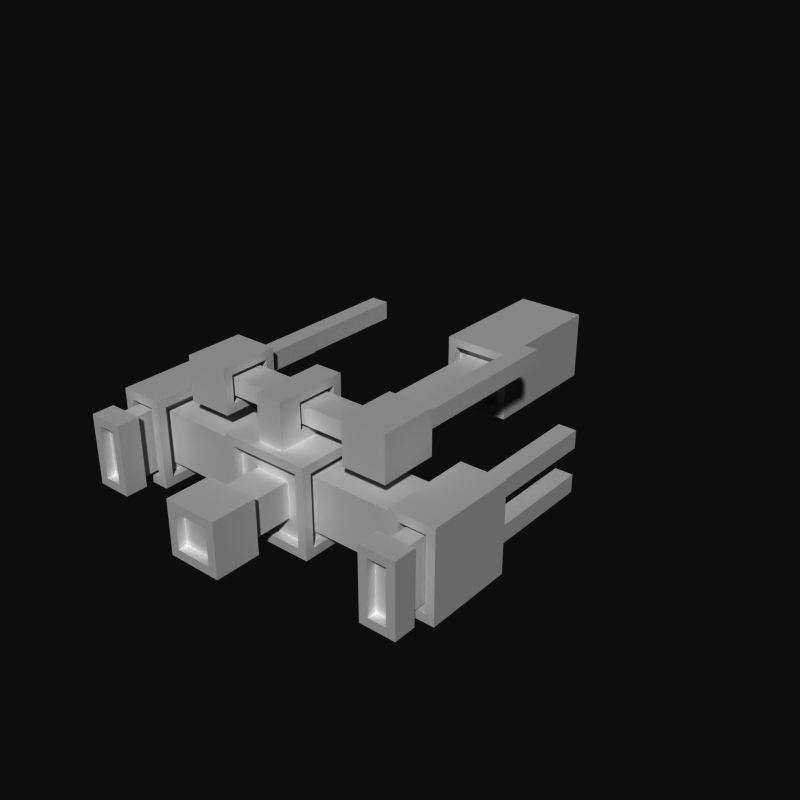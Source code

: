# Source: ship_assault_1.blend  (saved by Blender 2.66.1; exported with 4.5.12 LTS)
import bpy
from mathutils import Matrix  # noqa: F401  (used for matrix-valued properties, if any)

bpy.ops.wm.read_factory_settings(use_empty=True)
scene = bpy.context.scene
scene.name = 'Scene'

# ---- collections
col_collection_1 = bpy.data.collections.new('Collection 1'); scene.collection.children.link(col_collection_1)

# ---- world
world_world = bpy.data.worlds.new('World'); scene.world = world_world
world_world.color = (0.05088, 0.05088, 0.05088)
world_world.use_sun_shadow = False
world_world.sun_shadow_jitter_overblur = 0.0
world_world.cycles.sampling_method = 'MANUAL'
world_world.cycles.sample_map_resolution = 256

# ---- meshes
me_cube = bpy.data.meshes.new('Cube')
me_cube.from_pydata([(-1.0, -1.0, -1.0), (1.0, -1.0, -1.0), (-1.0, -1.0, 1.0), (1.0, -1.0, 1.0), (-1.0, -3.0, -1.0), (1.0, -3.0, -1.0), (-1.0, -3.0, 1.0), (1.0, -3.0, 1.0), (-0.8, -3.0, -0.8), (0.8, -3.0, -0.8), (-0.8, -3.0, 0.8), (0.8, -3.0, 0.8), (-1.0, -1.2, -0.8), (-1.0, -1.2, 0.8), (-1.0, -2.8, -0.8), (-1.0, -2.8, 0.8), (-3.0, -1.2, -0.8), (-3.0, -1.2, 0.8), (-3.0, -2.8, -0.8), (-3.0, -2.8, 0.8), (1.0, -1.2, -0.8), (1.0, -1.2, 0.8), (1.0, -2.8, -0.8), (1.0, -2.8, 0.8), (3.0, -1.2, -0.8), (3.0, -1.2, 0.8), (3.0, -2.8, -0.8), (3.0, -2.8, 0.8), (0.8, -1.0, 0.8), (-0.8, -1.0, 0.8), (0.8, -1.0, -0.8), (-0.8, -1.0, -0.8), (-3.0, -1.0, -1.0), (-3.0, -1.0, 1.0), (-3.0, -3.0, -1.0), (-3.0, -3.0, 1.0), (-4.0, -1.0, -1.0), (-4.0, -3.0, -1.0), (-4.0, -3.0, 1.0), (-4.0, -1.0, 1.0), (3.0, -1.0, -1.0), (3.0, -1.0, 1.0), (3.0, -3.0, -1.0), (3.0, -3.0, 1.0), (4.0, -1.0, -1.0), (4.0, -1.0, 1.0), (4.0, -3.0, -1.0), (4.0, -3.0, 1.0), (-4.0, -1.0, 0.0), (-3.0, -1.0, 0.0), (4.0, -1.0, 0.0), (3.0, -1.0, 0.0), (-3.2, -1.0, 0.8), (-3.8, -1.0, 0.8), (-3.8, -1.0, 0.2), (-3.2, -1.0, 0.2), (-3.2, -1.2, 0.8), (-3.8, -1.2, 0.8), (-3.8, -1.2, 0.2), (-3.2, -1.2, 0.2), (-3.2, -1.0, -0.8), (-3.8, -1.0, -0.8), (-3.8, -1.0, -0.2), (-3.2, -1.0, -0.2), (-3.2, -1.2, -0.8), (-3.8, -1.2, -0.8), (-3.8, -1.2, -0.2), (-3.2, -1.2, -0.2), (3.2, -1.0, 0.8), (3.8, -1.0, 0.8), (3.8, -1.0, 0.2), (3.2, -1.0, 0.2), (3.8, -1.2, 0.8), (3.8, -1.2, 0.2), (3.2, -1.2, 0.2), (3.2, -1.0, -0.8), (3.8, -1.0, -0.8), (3.8, -1.0, -0.2), (3.2, -1.0, -0.2), (3.8, -1.2, -0.8), (3.8, -1.2, -0.2), (3.2, -1.2, -0.2), (3.3, -1.2, 0.7), (3.7, -1.2, 0.7), (3.7, -1.2, 0.3), (3.3, -1.2, 0.3), (3.3, -1.2, -0.7), (3.7, -1.2, -0.7), (3.7, -1.2, -0.3), (3.3, -1.2, -0.3), (-3.3, -1.2, 0.7), (-3.7, -1.2, 0.7), (-3.7, -1.2, 0.3), (-3.3, -1.2, 0.3), (-3.3, -1.2, -0.7), (-3.7, -1.2, -0.7), (-3.7, -1.2, -0.3), (-3.3, -1.2, -0.3), (3.3, 1.8, 0.7), (3.7, 1.8, 0.7), (3.7, 1.8, 0.3), (3.3, 1.8, 0.3), (3.3, 1.8, -0.7), (3.7, 1.8, -0.7), (3.7, 1.8, -0.3), (3.3, 1.8, -0.3), (-3.3, 1.8, 0.7), (-3.7, 1.8, 0.7), (-3.7, 1.8, 0.3), (-3.3, 1.8, 0.3), (-3.3, 1.8, -0.7), (-3.7, 1.8, -0.7), (-3.7, 1.8, -0.3), (-3.3, 1.8, -0.3), (-0.6, 3.8, -0.6), (0.6, 3.8, -0.6), (-0.6, 3.8, 0.6), (0.6, 3.8, 0.6), (-0.8, -2.8, -0.8), (-2.3, -1.4, 1.2), (-0.8, -2.8, 0.8), (-2.3, -1.4, 1.8), (-0.4, -2.8, -0.4), (0.4, -2.8, -0.4), (-0.4, -2.8, 0.4), (0.4, -2.8, 0.4), (-0.4, -3.8, -0.4), (0.4, -3.8, -0.4), (-0.4, -3.8, 0.4), (0.4, -3.8, 0.4), (0.8, -1.2, 0.8), (-0.8, -1.2, 0.8), (0.8, -1.2, -0.8), (-0.8, -1.2, -0.8), (0.4, -1.2, 0.4), (-0.4, -1.2, 0.4), (0.4, -1.2, -0.4), (-0.4, -1.2, -0.4), (0.4, 3.8, 0.4), (-0.4, 3.8, 0.4), (0.4, 3.8, -0.4), (-0.4, 3.8, -0.4), (-0.6, 3.6, -0.6), (0.6, 3.6, -0.6), (-0.6, 3.6, 0.6), (0.6, 3.6, 0.6), (-0.8, 3.6, -0.8), (0.8, 3.6, -0.8), (-0.8, 3.6, 0.8), (0.8, 3.6, 0.8), (-0.8, 6.6, -0.8), (0.8, 6.6, -0.8), (-0.8, 6.6, 0.8), (0.8, 6.6, 0.8), (1.7, -1.4, 1.8), (0.8, -2.8, -0.8), (0.8, -2.8, 0.8), (3.2, -1.2, -0.8), (3.2, -1.2, 0.8), (3.2, -2.8, -0.8), (3.2, -2.8, 0.8), (0.8, -1.4, -0.6), (0.8, -1.4, 0.6), (0.8, -2.6, -0.6), (0.8, -2.6, 0.6), (3.2, -1.4, -0.6), (3.2, -1.4, 0.6), (3.2, -2.6, -0.6), (3.2, -2.6, 0.6), (2.3, -1.4, 1.2), (2.3, -1.4, 1.8), (-3.2, -2.8, -0.8), (-3.2, -2.8, 0.8), (-3.2, -1.4, -0.6), (-3.2, -1.4, 0.6), (-3.2, -2.6, -0.6), (-3.2, -2.6, 0.6), (-0.9, -1.2, -0.8), (-0.9, -1.2, 0.8), (-0.9, -2.8, -0.8), (-0.9, -2.8, 0.8), (-0.9, -1.4, -0.6), (-0.9, -1.4, 0.6), (-0.9, -2.6, -0.6), (-0.9, -2.6, 0.6), (3.2, -3.0, -0.8), (3.2, -3.0, 0.8), (3.8, -3.0, -0.8), (3.8, -3.0, 0.8), (-3.2, -3.0, -0.8), (-3.2, -3.0, 0.8), (-3.8, -3.0, -0.8), (-3.8, -3.0, 0.8), (2.3, -1.2, 1.8), (2.3, -1.2, 1.2), (3.8, -2.8, -0.8), (3.8, -2.8, 0.8), (1.7, -1.2, 1.8), (1.7, -1.2, 1.2), (-3.8, -2.8, -0.8), (-3.8, -2.8, 0.8), (3.3, -2.8, -0.7), (3.3, -2.8, 0.7), (3.7, -2.8, -0.7), (3.7, -2.8, 0.7), (-3.3, -2.8, -0.7), (-3.3, -2.8, 0.7), (-3.7, -2.8, -0.7), (-3.7, -2.8, 0.7), (3.3, -3.4, -0.7), (3.3, -3.4, 0.7), (3.7, -3.4, -0.7), (3.7, -3.4, 0.7), (-3.3, -3.4, -0.7), (-3.3, -3.4, 0.7), (-3.7, -3.4, -0.7), (-3.7, -3.4, 0.7), (3.1, -3.4, -0.8), (3.1, -3.4, 0.8), (3.9, -3.4, -0.8), (3.9, -3.4, 0.8), (-3.1, -3.4, -0.8), (-3.1, -3.4, 0.8), (-3.9, -3.4, -0.8), (-3.9, -3.4, 0.8), (3.1, -3.9, -0.8), (3.1, -3.9, 0.8), (3.9, -3.9, -0.8), (3.9, -3.9, 0.8), (-3.1, -3.9, -0.8), (-3.1, -3.9, 0.8), (-3.9, -3.9, -0.8), (-3.9, -3.9, 0.8), (-0.6, -3.8, -0.6), (0.6, -3.8, -0.6), (-0.6, -3.8, 0.6), (0.6, -3.8, 0.6), (-0.6, -4.8, -0.6), (0.6, -4.8, -0.6), (-0.6, -4.8, 0.6), (0.6, -4.8, 0.6), (-0.4, -4.8, -0.4), (0.4, -4.8, -0.4), (-0.4, -4.8, 0.4), (0.4, -4.8, 0.4), (-0.4, -4.6, -0.4), (0.4, -4.6, -0.4), (-0.4, -4.6, 0.4), (0.4, -4.6, 0.4), (3.3, -3.9, -0.6), (3.3, -3.9, 0.6), (3.7, -3.9, -0.6), (3.7, -3.9, 0.6), (-3.3, -3.9, -0.6), (-3.3, -3.9, 0.6), (-3.7, -3.9, -0.6), (-3.7, -3.9, 0.6), (3.3, -3.7, -0.6), (3.3, -3.7, 0.6), (3.7, -3.7, -0.6), (3.7, -3.7, 0.6), (-3.3, -3.7, -0.6), (-3.3, -3.7, 0.6), (-3.7, -3.7, -0.6), (-3.7, -3.7, 0.6), (-0.3, -1.2, 1.0), (0.3, -1.2, 1.0), (-0.3, -2.8, 1.0), (0.3, -2.8, 1.0), (-0.3, -1.2, 2.0), (0.3, -1.2, 2.0), (-0.3, -2.8, 2.0), (0.3, -2.8, 2.0), (0.3, -1.4, 1.2), (0.3, -2.3, 1.2), (0.3, -1.4, 1.8), (0.3, -2.3, 1.8), (-0.3, -1.4, 1.2), (-0.3, -2.3, 1.2), (-0.3, -1.4, 1.8), (-0.3, -2.3, 1.8), (-0.1, -2.3, 1.8), (-0.1, -1.4, 1.8), (-0.1, -2.3, 1.2), (-0.1, -1.4, 1.2), (1.7, -2.2, 1.7), (1.7, -1.5, 1.7), (1.7, -2.2, 1.3), (1.7, -1.5, 1.3), (0.1, -1.4, 1.2), (0.1, -2.3, 1.2), (0.1, -1.4, 1.8), (0.1, -2.3, 1.8), (0.1, -1.5, 1.3), (0.1, -2.2, 1.3), (0.1, -1.5, 1.7), (0.1, -2.2, 1.7), (-0.1, -1.5, 1.3), (-0.1, -2.2, 1.3), (-0.1, -1.5, 1.7), (-0.1, -2.2, 1.7), (-1.7, -1.5, 1.3), (-1.7, -2.2, 1.3), (-1.7, -1.5, 1.7), (-1.7, -2.2, 1.7), (-1.7, -1.4, 1.2), (-1.7, -2.3, 1.2), (-1.7, -1.4, 1.8), (-1.7, -2.3, 1.8), (-1.5, -1.4, 1.2), (-1.5, -2.3, 1.2), (-1.5, -1.4, 1.8), (-1.5, -2.3, 1.8), (-1.5, -1.2, 1.0), (-1.5, -2.5, 1.0), (-1.5, -1.2, 2.0), (-1.5, -2.5, 2.0), (-2.5, -1.2, 1.0), (-2.5, -2.5, 1.0), (-2.5, -1.2, 2.0), (-2.5, -2.5, 2.0), (-2.3, -1.2, 1.8), (-2.3, -1.2, 1.2), (-1.7, -1.2, 1.8), (-1.7, -1.2, 1.2), (1.7, -2.3, 1.2), (1.7, -1.4, 1.2), (1.7, -2.3, 1.8), (1.5, -2.3, 1.2), (1.5, -1.4, 1.2), (1.5, -2.3, 1.8), (1.5, -1.4, 1.8), (1.5, -2.5, 1.0), (1.5, -1.2, 1.0), (1.5, -2.5, 2.0), (1.5, -1.2, 2.0), (2.5, -2.5, 1.0), (2.5, -1.2, 1.0), (2.5, -2.5, 2.0), (2.5, -1.2, 2.0), (-1.8, -1.4, 1.3), (-1.8, -1.4, 1.7), (-2.2, -1.4, 1.3), (-2.2, -1.4, 1.7), (1.8, -1.4, 1.3), (1.8, -1.4, 1.7), (2.2, -1.4, 1.3), (2.2, -1.4, 1.7), (-1.8, 2.6, 1.3), (-1.8, 2.6, 1.7), (-2.2, 2.6, 1.3), (-2.2, 2.6, 1.7), (1.8, 2.6, 1.3), (1.8, 2.6, 1.7), (2.2, 2.6, 1.3), (2.2, 2.6, 1.7)], [], [(21, 20, 1, 3), (8, 10, 6, 4), (7, 3, 266, 268), (0, 1, 5, 4), (14, 12, 0, 4), (11, 9, 5, 7), (7, 6, 10, 11), (4, 5, 9, 8), (4, 6, 15, 14), (13, 15, 6, 2), (12, 13, 2, 0), (33, 35, 19, 17), (5, 1, 20, 22), (7, 5, 22, 23), (3, 7, 23, 21), (27, 26, 42, 43), (28, 29, 2, 3), (3, 1, 30, 28), (0, 2, 29, 31), (31, 30, 1, 0), (35, 38, 192, 190), (34, 32, 16, 18), (32, 49, 33, 17, 16), (18, 19, 35, 34), (37, 36, 32, 34), (43, 42, 185, 186), (26, 24, 40, 42), (25, 27, 43, 41), (41, 51, 40, 24, 25), (42, 40, 44, 46), (41, 43, 47, 45), (69, 68, 41, 45), (39, 38, 35, 33), (52, 53, 39, 33), (61, 60, 32, 36), (78, 75, 40, 51), (59, 56, 52, 55), (48, 39, 53, 54), (54, 55, 49, 48), (55, 52, 33, 49), (90, 91, 57, 56), (54, 53, 57, 58), (56, 57, 53, 52), (58, 59, 55, 54), (62, 63, 67, 66), (62, 61, 36, 48), (49, 32, 60, 63), (48, 49, 63, 62), (66, 67, 97, 96), (65, 64, 60, 61), (66, 65, 61, 62), (63, 60, 64, 67), (73, 72, 69, 70), (70, 69, 45, 50), (51, 41, 68, 71), (71, 70, 50, 51), (74, 73, 70, 71), (50, 44, 76, 77), (51, 50, 77, 78), (75, 76, 44, 40), (80, 79, 87, 88), (77, 76, 79, 80), (78, 77, 80, 81), (109, 106, 90, 93), (97, 94, 110, 113), (85, 84, 73, 74), (81, 80, 88, 89), (84, 83, 72, 73), (101, 100, 84, 85), (112, 111, 95, 96), (67, 64, 94, 97), (58, 57, 91, 92), (93, 90, 56, 59), (96, 95, 65, 66), (92, 93, 59, 58), (95, 94, 64, 65), (99, 100, 101, 98), (104, 103, 102, 105), (108, 107, 106, 109), (111, 112, 113, 110), (105, 102, 86, 89), (96, 97, 113, 112), (92, 91, 107, 108), (88, 87, 103, 104), (106, 107, 91, 90), (102, 103, 87, 86), (99, 98, 82, 83), (108, 109, 93, 92), (89, 88, 104, 105), (100, 99, 83, 84), (111, 110, 94, 95), (85, 82, 98, 101), (114, 115, 140, 141), (141, 139, 116, 114), (138, 140, 115, 117), (117, 116, 139, 138), (118, 120, 10, 8), (340, 342, 350, 348), (122, 124, 120, 118), (347, 346, 354, 355), (346, 344, 352, 354), (344, 345, 353, 352), (122, 123, 127, 126), (126, 127, 234, 233), (126, 128, 124, 122), (129, 127, 123, 125), (125, 124, 128, 129), (28, 30, 132, 130), (31, 29, 131, 133), (133, 132, 30, 31), (130, 131, 29, 28), (133, 131, 135, 137), (137, 136, 132, 133), (134, 135, 131, 130), (130, 132, 136, 134), (134, 136, 140, 138), (137, 135, 139, 141), (141, 140, 136, 137), (138, 139, 135, 134), (117, 115, 143, 145), (145, 144, 116, 117), (142, 143, 115, 114), (114, 116, 144, 142), (145, 143, 147, 149), (149, 148, 144, 145), (146, 147, 143, 142), (142, 144, 148, 146), (146, 148, 152, 150), (149, 147, 151, 153), (153, 152, 148, 149), (150, 151, 147, 146), (151, 150, 152, 153), (37, 48, 36), (48, 38, 39), (48, 37, 38), (50, 45, 47), (50, 46, 44), (50, 47, 46), (342, 343, 351, 350), (159, 157, 24, 26), (343, 341, 349, 351), (160, 159, 26, 27), (349, 348, 350, 351), (25, 24, 157, 158), (23, 22, 155, 156), (158, 160, 27, 25), (352, 353, 355, 354), (168, 167, 159, 160), (156, 155, 163, 164), (158, 157, 165, 166), (166, 168, 160, 158), (167, 165, 157, 159), (166, 162, 164, 168), (167, 163, 161, 165), (162, 166, 165, 161), (168, 164, 163, 167), (171, 172, 19, 18), (119, 121, 343, 342), (154, 170, 347, 345), (341, 340, 348, 349), (345, 347, 355, 353), (175, 176, 172, 171), (14, 15, 180, 179), (178, 180, 15, 13), (179, 177, 12, 14), (177, 178, 13, 12), (179, 180, 184, 183), (182, 184, 180, 178), (183, 181, 177, 179), (181, 182, 178, 177), (182, 174, 176, 184), (183, 175, 173, 181), (181, 173, 174, 182), (175, 183, 184, 176), (42, 46, 187, 185), (188, 187, 46, 47), (47, 43, 186, 188), (196, 195, 187, 188), (37, 34, 189, 191), (191, 192, 38, 37), (34, 35, 190, 189), (193, 194, 169, 170), (199, 200, 192, 191), (322, 321, 121, 119), (170, 169, 346, 347), (207, 208, 200, 199), (204, 203, 195, 196), (335, 339, 193, 197), (333, 335, 197, 198), (317, 319, 321, 322), (313, 317, 322, 324), (207, 205, 213, 215), (202, 201, 209, 210), (204, 202, 210, 212), (206, 208, 216, 214), (201, 203, 211, 209), (215, 216, 208, 207), (212, 211, 203, 204), (205, 206, 214, 213), (213, 214, 222, 221), (220, 219, 211, 212), (231, 232, 224, 223), (217, 219, 227, 225), (215, 213, 221, 223), (210, 209, 217, 218), (212, 210, 218, 220), (214, 216, 224, 222), (209, 211, 219, 217), (223, 224, 216, 215), (232, 231, 255, 256), (225, 227, 251, 249), (228, 227, 219, 220), (221, 222, 230, 229), (223, 221, 229, 231), (218, 217, 225, 226), (220, 218, 226, 228), (222, 224, 232, 230), (234, 236, 240, 238), (128, 126, 233, 235), (127, 129, 236, 234), (129, 128, 235, 236), (238, 240, 244, 242), (236, 235, 239, 240), (233, 234, 238, 237), (235, 233, 237, 239), (243, 241, 245, 247), (240, 239, 243, 244), (237, 238, 242, 241), (239, 237, 241, 243), (248, 247, 245, 246), (242, 244, 248, 246), (244, 243, 247, 248), (241, 242, 246, 245), (251, 252, 260, 259), (256, 255, 263, 264), (227, 228, 252, 251), (229, 230, 254, 253), (231, 229, 253, 255), (226, 225, 249, 250), (228, 226, 250, 252), (230, 232, 256, 254), (260, 258, 257, 259), (263, 261, 262, 264), (253, 254, 262, 261), (255, 253, 261, 263), (250, 249, 257, 258), (252, 250, 258, 260), (254, 256, 264, 262), (249, 251, 259, 257), (272, 268, 274, 276), (3, 2, 265, 266), (6, 7, 268, 267), (2, 6, 267, 265), (270, 269, 271, 272), (265, 267, 278, 277), (266, 265, 269, 270), (267, 268, 272, 271), (268, 266, 273, 274), (270, 272, 276, 275), (266, 270, 275, 273), (281, 282, 299, 300), (267, 271, 280, 278), (271, 269, 279, 280), (269, 265, 277, 279), (274, 273, 289, 290), (279, 277, 284, 282), (276, 274, 290, 292), (278, 280, 281, 283), (273, 275, 291, 289), (280, 279, 282, 281), (275, 276, 292, 291), (277, 278, 283, 284), (292, 290, 294, 296), (293, 295, 286, 288), (289, 291, 295, 293), (291, 292, 296, 295), (290, 289, 293, 294), (300, 299, 303, 304), (284, 283, 298, 297), (282, 284, 297, 299), (283, 281, 300, 298), (296, 294, 287, 285), (294, 293, 288, 287), (295, 296, 285, 286), (301, 302, 306, 305), (298, 300, 304, 302), (299, 297, 301, 303), (297, 298, 302, 301), (308, 307, 311, 312), (304, 303, 307, 308), (302, 304, 308, 306), (303, 301, 305, 307), (309, 310, 314, 313), (306, 308, 312, 310), (307, 305, 309, 311), (305, 306, 310, 309), (319, 315, 323, 321), (312, 311, 315, 316), (310, 312, 316, 314), (311, 309, 313, 315), (317, 318, 320, 319), (313, 314, 318, 317), (316, 315, 319, 320), (314, 316, 320, 318), (339, 337, 194, 193), (337, 333, 198, 194), (197, 193, 170, 154), (328, 329, 333, 332), (327, 325, 328, 330), (325, 326, 329, 328), (334, 332, 336, 338), (331, 330, 334, 335), (329, 331, 335, 333), (330, 328, 332, 334), (336, 337, 339, 338), (332, 333, 337, 336), (335, 334, 338, 339), (315, 313, 324, 323), (83, 82, 158, 72), (71, 68, 158, 74), (72, 158, 68, 69), (81, 157, 75, 78), (157, 79, 76, 75), (89, 86, 157, 81), (74, 158, 82, 85), (86, 87, 79, 157), (156, 155, 9, 11), (8, 9, 155, 118), (11, 10, 120, 156), (118, 155, 123, 122), (156, 120, 124, 125), (125, 123, 155, 156), (130, 132, 20, 21), (21, 23, 156, 130), (22, 20, 132, 155), (155, 132, 161, 163), (162, 161, 132, 130), (130, 156, 164, 162), (17, 19, 172, 56), (18, 16, 64, 171), (16, 17, 56, 64), (56, 172, 176, 174), (171, 64, 173, 175), (64, 56, 174, 173), (191, 189, 171, 199), (186, 185, 159, 160), (190, 192, 200, 172), (188, 186, 160, 196), (185, 187, 195, 159), (189, 190, 172, 171), (159, 195, 203, 201), (171, 172, 206, 205), (199, 171, 205, 207), (160, 159, 201, 202), (196, 160, 202, 204), (172, 200, 208, 206), (287, 288, 326, 325), (285, 287, 325, 327), (121, 307, 341, 343), (169, 326, 344, 346), (326, 154, 345, 344), (305, 119, 342, 340), (194, 198, 326, 169), (321, 323, 307, 121), (324, 322, 119, 305), (198, 197, 154, 326), (307, 305, 340, 341), (154, 327, 330, 331), (323, 324, 305, 307), (326, 154, 331, 329), (286, 285, 327, 154), (288, 286, 154, 326)])
me_cube.use_remesh_preserve_volume = False
me_cube.use_remesh_preserve_attributes = False
me_cube.use_mirror_vertex_groups = False
me_cube.update()

# ---- objects
ob_cube = bpy.data.objects.new('Cube', me_cube)

# ---- transforms, parenting, visibility, modifiers, constraints
ob_cube.location = (0.0, 0.0, 0.0)
ob_cube.color = (0.0, 0.0, 0.0, 1.0)
ob_cube.lineart.crease_threshold = 0.0

# ---- collection membership
col_collection_1.objects.link(ob_cube)

# ---- scene / render settings (as saved in the file)
scene.frame_start = 1; scene.frame_end = 250; scene.frame_set(1)
scene.render.engine = 'BLENDER_EEVEE_NEXT'
scene.render.image_settings.quality = 100
scene.render.image_settings.compression = 100
scene.render.image_settings.exr_codec = 'RLE'
scene.render.resolution_x = 500
scene.render.resolution_y = 500
scene.render.resolution_percentage = 50
scene.render.dither_intensity = 0.0
scene.render.film_transparent = True
scene.render.bake_margin = 2
scene.render.bake_bias = 0.0
scene.cycles.use_denoising = False
scene.cycles.samples = 10
scene.cycles.sampling_pattern = 'TABULATED_SOBOL'
scene.cycles.light_sampling_threshold = 0.0
scene.cycles.use_adaptive_sampling = False
scene.cycles.use_light_tree = False
scene.cycles.blur_glossy = 0.0
scene.cycles.volume_bounces = 1
scene.cycles.pixel_filter_type = 'GAUSSIAN'
scene.cycles.sample_clamp_indirect = 0.0
scene.view_settings.view_transform = 'Raw'
bpy.context.view_layer.update()

# ---- added for rendering (the .blend has no active camera and no usable light): camera, sun
cam_auto = bpy.data.cameras.new('AutoCamera')
cam_auto.lens = 50.0
cam_auto.sensor_width = 36.0
cam_auto.clip_end = 1000.0
ob_auto_camera = bpy.data.objects.new('AutoCamera', cam_auto)
scene.collection.objects.link(ob_auto_camera)
ob_auto_camera.location = (13.1811, -14.9173, 11.0449)
ob_auto_camera.rotation_euler = (1.09748, -7.21219e-08, 0.694738)
scene.camera = ob_auto_camera
light_auto_sun = bpy.data.lights.new('AutoSun', 'SUN')
light_auto_sun.energy = 3.0
light_auto_sun.angle = 0.0523599
ob_auto_sun = bpy.data.objects.new('AutoSun', light_auto_sun)
scene.collection.objects.link(ob_auto_sun)
ob_auto_sun.rotation_euler = (0.872665, 0.174533, 0.523599)
bpy.context.view_layer.update()
